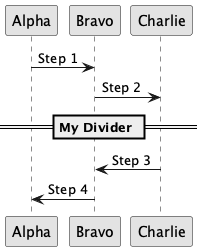

The diagram above was rendered by PlantUML. Its source (embedded in the PNG):
@startuml
skinparam monochrome true
Alpha -> Bravo: Step 1
Bravo -> Charlie: Step 2
== My Divider ==
Charlie -> Bravo: Step 3
Bravo -> Alpha: Step 4
@enduml